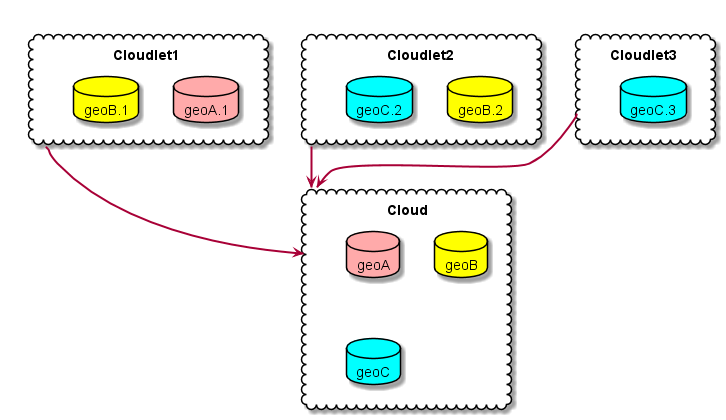

The diagram above was rendered by PlantUML. Its source (embedded in the PNG):
@startuml

cloud Cloudlet1 {
  database "geoA.1" #ffaaaa
  database "geoB.1" #ffff00
}
cloud Cloudlet2 {
  database "geoB.2" #ffff00
  database "geoC.2" #00ffff
}
cloud Cloudlet3 {
  database "geoC.3" #00ffff
}


cloud Cloud {
  database geoA #ffaaaa
  database geoB #ffff00
  database geoC #00ffff
}


Cloudlet1 ==> Cloud
Cloudlet2 ==> Cloud
Cloudlet3 ==> Cloud

@enduml